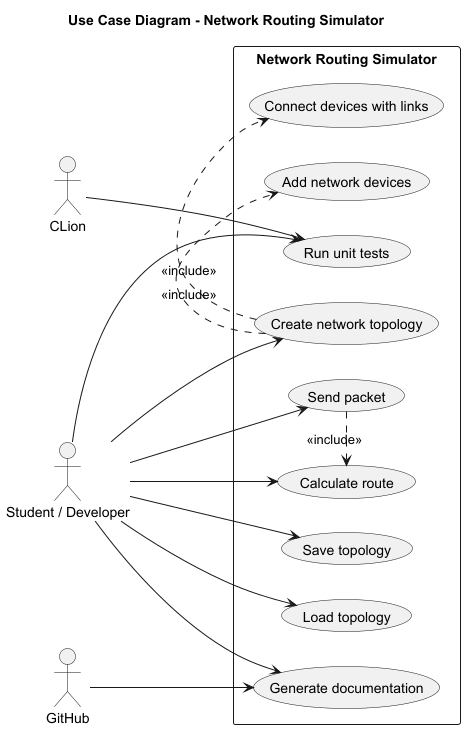

The diagram above was rendered by PlantUML. Its source (embedded in the PNG):
@startuml
title Use Case Diagram - Network Routing Simulator

left to right direction

actor "Student / Developer" as User
actor "CLion" as IDE
actor "GitHub" as GitHub

rectangle "Network Routing Simulator" {
    usecase "Create network topology" as UC1
    usecase "Add network devices" as UC2
    usecase "Connect devices with links" as UC3
    usecase "Calculate route" as UC4
    usecase "Send packet" as UC5
    usecase "Save topology" as UC6
    usecase "Load topology" as UC7
    usecase "Run unit tests" as UC8
    usecase "Generate documentation" as UC9
}

User --> UC1
User --> UC4
User --> UC5
User --> UC6
User --> UC7
User --> UC8
User --> UC9

UC1 .> UC2 : <<include>>
UC1 .> UC3 : <<include>>
UC5 .> UC4 : <<include>>

IDE --> UC8
GitHub --> UC9

@enduml